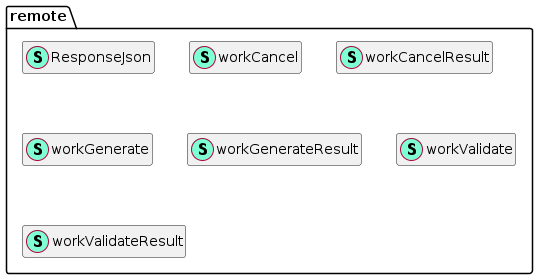

The diagram above was rendered by PlantUML. Its source (embedded in the PNG):
@startuml
namespace remote {
    class ResponseJson << (S,Aquamarine) >> {
        + Code int
        + Data <font color=blue>interface</font>{}
        + Error string
        + Msg string

    }
    class workCancel << (S,Aquamarine) >> {
        + DataHash string

    }
    class workCancelResult << (S,Aquamarine) >> {
    }
    class workGenerate << (S,Aquamarine) >> {
        + DataHash string
        + Threshold string

    }
    class workGenerateResult << (S,Aquamarine) >> {
        + Work string

    }
    class workValidate << (S,Aquamarine) >> {
        + DataHash string
        + Threshold string
        + Work string

    }
    class workValidateResult << (S,Aquamarine) >> {
        + Valid string

    }
}


hide fields
hide methods
@enduml